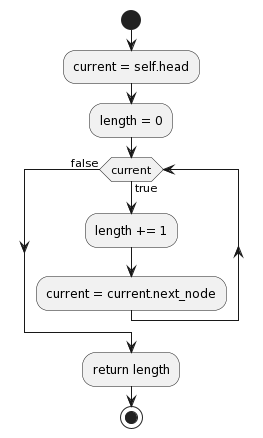

The diagram above was rendered by PlantUML. Its source (embedded in the PNG):
@startuml
start
:current = self.head;
:length = 0;
while (current) is (true)
    :length += 1;
    :current = current.next_node;
endwhile (false)
:return length;
stop
@enduml